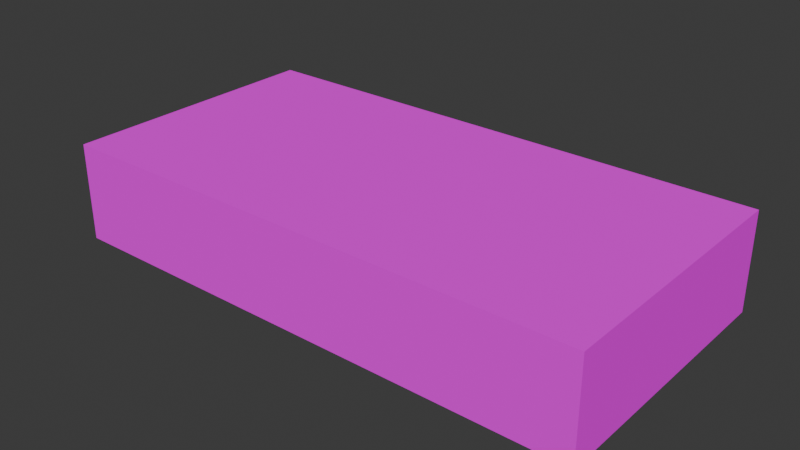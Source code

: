 # Source: MoneyBundleA.blend  (saved by Blender 4.2.66; exported with 4.5.12 LTS)
import bpy
from mathutils import Matrix  # noqa: F401  (used for matrix-valued properties, if any)

bpy.ops.wm.read_factory_settings(use_empty=True)
scene = bpy.context.scene
scene.name = 'Scene'

# ---- collections
col_collection = bpy.data.collections.new('Collection'); scene.collection.children.link(col_collection)

# ---- images (referenced by path relative to the original .blend; pixels are not part of the script)
import os
ASSET_DIR = os.environ.get("B2B_ASSET_DIR", "")  # directory of the original .blend (textures are referenced by path, not embedded)
HERE = os.path.dirname(os.path.abspath(__file__))  # packed textures are extracted next to this script under _unpacked/

def load_image(name, relpath, width, height, colorspace="sRGB"):
    """Load a texture the original file referenced (path relative to the .blend, or extracted next to this script)."""
    p = next((c for c in (os.path.join(HERE, relpath), os.path.join(ASSET_DIR, relpath)) if relpath and os.path.exists(c)), "")
    if p:
        img = bpy.data.images.load(p, check_existing=True)
        img.name = name
    else:  # same state as the original file: an image datablock whose file is absent (Cycles renders it pink)
        img = bpy.data.images.new(name, width, height)
        img.source = "FILE"
        img.filepath = "//" + (relpath or name)
    img.colorspace_settings.name = colorspace
    return img
img_banknotes01_a_png = load_image('Banknotes01_a.png', 'Banknotes01_a.png', 1024, 1024, 'sRGB')

# ---- materials (node trees are filled in below, after node groups)
mat_primary = bpy.data.materials.new('Primary')
mat_primary.alpha_threshold = 0.0
mat_primary.use_transparent_shadow = False
mat_primary.roughness = 0.5
mat_primary.line_color = (0.0, 0.0, 0.0, 1.0)

# ---- material node trees
mat_primary.use_nodes = True; mat_primary.node_tree.nodes.clear()
_N = mat_primary.node_tree.nodes; _L = mat_primary.node_tree.links
n0 = _N.new('ShaderNodeOutputMaterial'); n0.name = 'Material Output'; n0.location = (300, 300)
n1 = _N.new('ShaderNodeBsdfPrincipled'); n1.name = 'Principled BSDF'; n1.location = (10, 300)
n1.inputs[3].default_value = 1.45
n1.inputs[13].default_value = 0.0
n2 = _N.new('ShaderNodeTexImage'); n2.name = 'Image Texture'; n2.location = (-280, 280)
n2.image = img_banknotes01_a_png
n2.interpolation = 'Closest'
_L.new(n1.outputs[0], n0.inputs[0])
_L.new(n2.outputs[0], n1.inputs[0])
n0.is_active_output = True

# ---- world
world_world = bpy.data.worlds.new('World'); scene.world = world_world
world_world.use_nodes = True; world_world.node_tree.nodes.clear()
_N = world_world.node_tree.nodes; _L = world_world.node_tree.links
n0 = _N.new('ShaderNodeOutputWorld'); n0.name = 'World Output'; n0.location = (300, 300)
n1 = _N.new('ShaderNodeBackground'); n1.name = 'Background'; n1.location = (10, 300)
n1.inputs[0].default_value = (0.05088, 0.05088, 0.05088, 1.0)
_L.new(n1.outputs[0], n0.inputs[0])
n0.is_active_output = True
world_world.color = (0.05088, 0.05088, 0.05088)
world_world.use_sun_shadow = False
world_world.sun_shadow_jitter_overblur = 0.0

# ---- meshes
me_cube = bpy.data.meshes.new('Cube')
me_cube.from_pydata([(0.165, 0.083, 0.03), (0.165, 0.083, -0.03), (0.165, -0.083, 0.03), (0.165, -0.083, -0.03), (-0.165, 0.083, 0.03), (-0.165, 0.083, -0.03), (-0.165, -0.083, 0.03), (-0.165, -0.083, -0.03)], [], [(0, 4, 6, 2), (3, 2, 6, 7), (7, 6, 4, 5), (5, 1, 3, 7), (1, 0, 2, 3), (5, 4, 0, 1)])
_uv = me_cube.uv_layers.new(name='UVMap')
_uv.uv.foreach_set('vector', [0.0, 0.6667, 0.8, 0.6667, 0.8, 1.0, 0.0, 1.0, 0.8, 0.0, 1.0, 0.0, 1.0, 0.6667, 0.8, 0.6667, 1.0, 0.7708, 0.8, 0.7708, 0.8, 0.4375, 1.0, 0.4375, 0.8, 0.6667, 0.0, 0.6667, 0.0, 1.0, 0.8, 1.0, 1.0, 0.4375, 0.8, 0.4375, 0.8, 0.7708, 1.0, 0.7708, 0.8, 0.6667, 1.0, 0.6667, 1.0, 0.0, 0.8, 0.0])
me_cube.materials.append(mat_primary)
me_cube.use_mirror_vertex_groups = False
me_cube.update()

# ---- objects
ob_moneybundlea = bpy.data.objects.new('MoneyBundleA', me_cube)

# ---- transforms, parenting, visibility, modifiers, constraints
ob_moneybundlea.location = (0.0, 0.0, 0.0)
ob_moneybundlea.lock_rotations_4d = False
ob_moneybundlea.empty_display_type = 'ARROWS'
ob_moneybundlea.lineart.crease_threshold = 0.0

# ---- collection membership
col_collection.objects.link(ob_moneybundlea)

# ---- scene / render settings (as saved in the file)
scene.frame_start = 1; scene.frame_end = 250; scene.frame_set(1)
scene.render.engine = 'BLENDER_EEVEE_NEXT'
scene.cycles.sampling_pattern = 'TABULATED_SOBOL'
scene.eevee.ray_tracing_options.trace_max_roughness = 0.0
bpy.context.view_layer.update()

# ---- added for rendering (the .blend has no active camera and no usable light): camera, sun
cam_auto = bpy.data.cameras.new('AutoCamera')
cam_auto.lens = 50.0
cam_auto.sensor_width = 36.0
cam_auto.clip_end = 1000.0
ob_auto_camera = bpy.data.objects.new('AutoCamera', cam_auto)
scene.collection.objects.link(ob_auto_camera)
ob_auto_camera.location = (0.346257, -0.415508, 0.277005)
ob_auto_camera.rotation_euler = (1.09748, -7.21219e-08, 0.694738)
scene.camera = ob_auto_camera
light_auto_sun = bpy.data.lights.new('AutoSun', 'SUN')
light_auto_sun.energy = 3.0
light_auto_sun.angle = 0.0523599
ob_auto_sun = bpy.data.objects.new('AutoSun', light_auto_sun)
scene.collection.objects.link(ob_auto_sun)
ob_auto_sun.rotation_euler = (0.872665, 0.174533, 0.523599)
bpy.context.view_layer.update()

